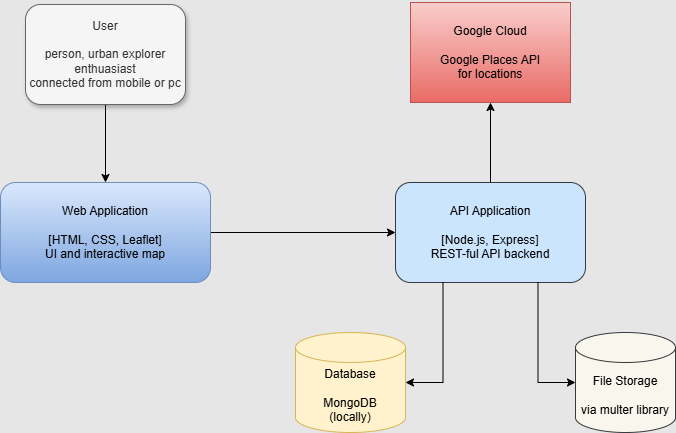

The diagram above was exported from draw.io. Its source (the exported page's mxGraphModel, read from the mxfile embedded in the PNG):
<mxGraphModel dx="1001" dy="540" grid="0" gridSize="10" guides="1" tooltips="1" connect="1" arrows="1" fold="1" page="1" pageScale="1" pageWidth="850" pageHeight="1100" background="#E6E6E6" math="0" shadow="0">
  <root>
    <mxCell id="0" />
    <mxCell id="1" parent="0" />
    <mxCell id="2oKPTJCpbYD3wEzNXABT-5" style="edgeStyle=orthogonalEdgeStyle;rounded=0;orthogonalLoop=1;jettySize=auto;html=1;entryX=0.5;entryY=0;entryDx=0;entryDy=0;" edge="1" parent="1" source="2oKPTJCpbYD3wEzNXABT-1" target="2oKPTJCpbYD3wEzNXABT-4">
      <mxGeometry relative="1" as="geometry" />
    </mxCell>
    <mxCell id="2oKPTJCpbYD3wEzNXABT-1" value="User&lt;div&gt;&lt;br&gt;&lt;/div&gt;&lt;div&gt;person, urban explorer enthuasiast&lt;/div&gt;&lt;div&gt;connected from mobile or pc&lt;/div&gt;" style="rounded=1;whiteSpace=wrap;html=1;glass=0;shadow=1;fillColor=#f5f5f5;fontColor=#333333;strokeColor=#666666;" vertex="1" parent="1">
      <mxGeometry x="108" y="81" width="160" height="100" as="geometry" />
    </mxCell>
    <mxCell id="2oKPTJCpbYD3wEzNXABT-2" value="Google Cloud&lt;div&gt;&lt;br&gt;&lt;/div&gt;&lt;div&gt;Google Places API&lt;/div&gt;&lt;div&gt;for locations&lt;/div&gt;" style="rounded=0;whiteSpace=wrap;html=1;fillColor=#f8cecc;gradientColor=#ea6b66;strokeColor=#b85450;" vertex="1" parent="1">
      <mxGeometry x="493" y="79" width="160" height="100" as="geometry" />
    </mxCell>
    <mxCell id="2oKPTJCpbYD3wEzNXABT-3" value="Database&lt;div&gt;&lt;br&gt;&lt;/div&gt;&lt;div&gt;MongoDB&lt;/div&gt;&lt;div&gt;(locally)&lt;/div&gt;" style="shape=cylinder3;whiteSpace=wrap;html=1;boundedLbl=1;backgroundOutline=1;size=15;fillColor=#fff2cc;strokeColor=#d6b656;" vertex="1" parent="1">
      <mxGeometry x="378" y="409" width="110" height="100" as="geometry" />
    </mxCell>
    <mxCell id="2oKPTJCpbYD3wEzNXABT-7" style="edgeStyle=orthogonalEdgeStyle;rounded=0;orthogonalLoop=1;jettySize=auto;html=1;entryX=0;entryY=0.5;entryDx=0;entryDy=0;" edge="1" parent="1" source="2oKPTJCpbYD3wEzNXABT-4" target="2oKPTJCpbYD3wEzNXABT-6">
      <mxGeometry relative="1" as="geometry" />
    </mxCell>
    <mxCell id="2oKPTJCpbYD3wEzNXABT-4" value="Web Application&lt;div&gt;&lt;br&gt;&lt;/div&gt;&lt;div&gt;[HTML, CSS, Leaflet]&lt;/div&gt;&lt;div&gt;UI and interactive map&lt;/div&gt;" style="rounded=1;whiteSpace=wrap;html=1;fillColor=#dae8fc;strokeColor=#6c8ebf;gradientColor=#7ea6e0;" vertex="1" parent="1">
      <mxGeometry x="83" y="259" width="210" height="100" as="geometry" />
    </mxCell>
    <mxCell id="2oKPTJCpbYD3wEzNXABT-9" style="edgeStyle=orthogonalEdgeStyle;rounded=0;orthogonalLoop=1;jettySize=auto;html=1;entryX=0.5;entryY=1;entryDx=0;entryDy=0;" edge="1" parent="1" source="2oKPTJCpbYD3wEzNXABT-6" target="2oKPTJCpbYD3wEzNXABT-2">
      <mxGeometry relative="1" as="geometry" />
    </mxCell>
    <mxCell id="2oKPTJCpbYD3wEzNXABT-6" value="API Application&lt;div&gt;&lt;br&gt;&lt;/div&gt;&lt;div&gt;[Node.js, Express]&lt;/div&gt;&lt;div&gt;REST-ful API backend&lt;/div&gt;" style="rounded=1;whiteSpace=wrap;html=1;fillColor=#cce5ff;strokeColor=#36393d;" vertex="1" parent="1">
      <mxGeometry x="478" y="259" width="190" height="100" as="geometry" />
    </mxCell>
    <mxCell id="2oKPTJCpbYD3wEzNXABT-10" value="File Storage&lt;div&gt;&lt;br&gt;&lt;/div&gt;&lt;div&gt;via multer library&lt;/div&gt;" style="shape=cylinder3;whiteSpace=wrap;html=1;boundedLbl=1;backgroundOutline=1;size=15;fillColor=#f9f7ed;strokeColor=#36393d;" vertex="1" parent="1">
      <mxGeometry x="658" y="409" width="100" height="100" as="geometry" />
    </mxCell>
    <mxCell id="2oKPTJCpbYD3wEzNXABT-11" style="edgeStyle=orthogonalEdgeStyle;rounded=0;orthogonalLoop=1;jettySize=auto;html=1;exitX=0.25;exitY=1;exitDx=0;exitDy=0;entryX=1;entryY=0.5;entryDx=0;entryDy=0;entryPerimeter=0;" edge="1" parent="1" source="2oKPTJCpbYD3wEzNXABT-6" target="2oKPTJCpbYD3wEzNXABT-3">
      <mxGeometry relative="1" as="geometry" />
    </mxCell>
    <mxCell id="2oKPTJCpbYD3wEzNXABT-12" style="edgeStyle=orthogonalEdgeStyle;rounded=0;orthogonalLoop=1;jettySize=auto;html=1;exitX=0.75;exitY=1;exitDx=0;exitDy=0;entryX=0;entryY=0.5;entryDx=0;entryDy=0;entryPerimeter=0;" edge="1" parent="1" source="2oKPTJCpbYD3wEzNXABT-6" target="2oKPTJCpbYD3wEzNXABT-10">
      <mxGeometry relative="1" as="geometry" />
    </mxCell>
  </root>
</mxGraphModel>